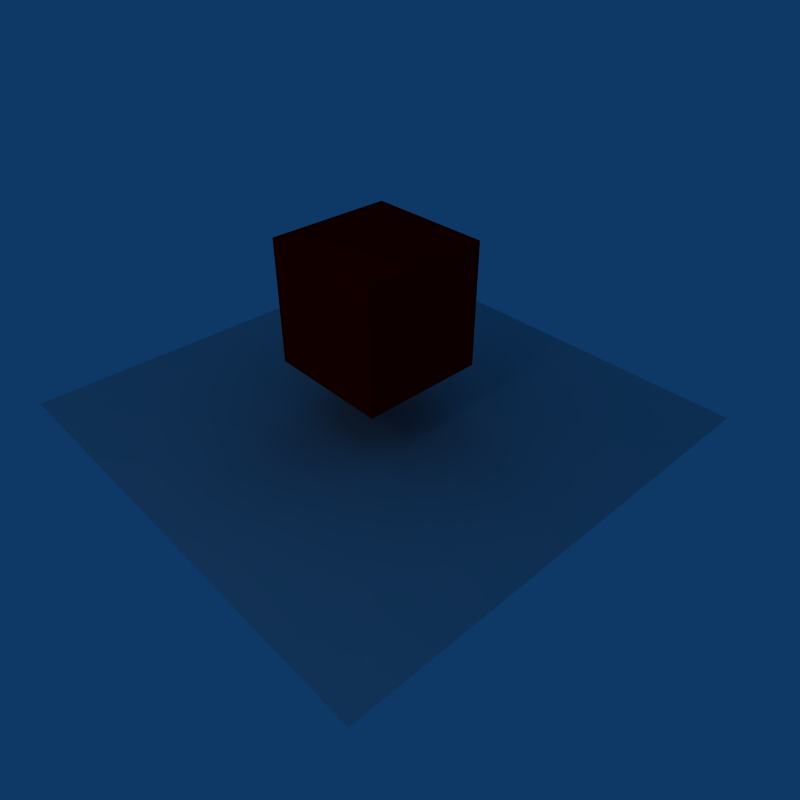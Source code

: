 # Source: simple.blend  (saved by Blender 2.48.1; exported with 4.5.12 LTS)
import bpy
from mathutils import Matrix  # noqa: F401  (used for matrix-valued properties, if any)

bpy.ops.wm.read_factory_settings(use_empty=True)
scene = bpy.context.scene
scene.name = 'Scene'

# ---- collections
col_collection_1 = bpy.data.collections.new('Collection 1'); scene.collection.children.link(col_collection_1)

# ---- materials (node trees are filled in below, after node groups)
mat_mat_white = bpy.data.materials.new('mat_white')
mat_mat_white.alpha_threshold = 0.0
mat_mat_white.roughness = 0.5
mat_mat_white.line_color = (0.0, 0.0, 0.0, 1.0)
mat_mat_cube = bpy.data.materials.new('mat_cube')
mat_mat_cube.alpha_threshold = 0.0
mat_mat_cube.diffuse_color = (0.8, 0.0, 0.0, 1.0)
mat_mat_cube.roughness = 0.5
mat_mat_cube.line_color = (0.0, 0.0, 0.0, 1.0)

# ---- material node trees

# ---- world
world_world = bpy.data.worlds.new('World'); scene.world = world_world
world_world.color = (0.05656, 0.2208, 0.4)
world_world.use_sun_shadow = False
world_world.sun_shadow_jitter_overblur = 0.0
world_world.cycles.sampling_method = 'MANUAL'
world_world.cycles.sample_map_resolution = 256

# ---- cameras
cam_camera = bpy.data.cameras.new('Camera')
cam_camera.passepartout_alpha = 0.2
cam_camera.clip_end = 100.0
cam_camera.lens = 35.0
cam_camera.ortho_scale = 7.314
cam_camera.show_passepartout = False
cam_camera.show_safe_areas = True
cam_camera.dof.focus_distance = 0.0
cam_camera.dof.aperture_fstop = 128.0

# ---- lights
light_spot = bpy.data.lights.new('Spot', 'POINT')
light_spot.transmission_factor = 0.0
light_spot.cutoff_distance = 30.0
light_spot.energy = 100.0
light_spot.shadow_buffer_clip_start = 1.001
light_spot.shadow_soft_size = 1.0
light_spot.shadow_maximum_resolution = 0.006
light_spot.use_absolute_resolution = True
light_spot.cycles.use_multiple_importance_sampling = False

# ---- meshes
me_plane = bpy.data.meshes.new('Plane')
me_plane.from_pydata([(1.0, 1.0, 0.0), (1.0, -1.0, 0.0), (-1.0, -1.0, 0.0), (-1.0, 1.0, 0.0)], [], [(0, 3, 2, 1)])
me_plane.materials.append(mat_mat_white)
me_plane.use_remesh_preserve_volume = False
me_plane.use_remesh_preserve_attributes = False
me_plane.use_mirror_vertex_groups = False
me_plane.update()
me_cube = bpy.data.meshes.new('Cube')
me_cube.from_pydata([(1.0, 1.0, -1.0), (1.0, -1.0, -1.0), (-1.0, -1.0, -1.0), (-1.0, 1.0, -1.0), (1.0, 1.0, 1.0), (1.0, -1.0, 1.0), (-1.0, -1.0, 1.0), (-1.0, 1.0, 1.0)], [], [(0, 1, 2, 3), (4, 7, 6, 5), (0, 4, 5, 1), (1, 5, 6, 2), (2, 6, 7, 3), (4, 0, 3, 7)])
me_cube.materials.append(mat_mat_cube)
me_cube.use_remesh_preserve_volume = False
me_cube.use_remesh_preserve_attributes = False
me_cube.use_mirror_vertex_groups = False
me_cube.update()

# ---- objects
ob_plane = bpy.data.objects.new('Plane', me_plane)
ob_cube = bpy.data.objects.new('Cube', me_cube)
ob_lamp = bpy.data.objects.new('Lamp', light_spot)
ob_camera = bpy.data.objects.new('Camera', cam_camera)

# ---- transforms, parenting, visibility, modifiers, constraints
ob_plane.location = (0.0, 0.0, -1.9)
ob_plane.scale = (3.837, 3.837, 3.837)
ob_plane.lock_rotations_4d = False
ob_plane.empty_display_type = 'ARROWS'
ob_plane.lineart.crease_threshold = 0.0
ob_cube.location = (0.0, 0.0, 0.0)
ob_cube.lock_rotations_4d = False
ob_cube.empty_display_type = 'ARROWS'
ob_cube.color = (0.0, 0.0, 0.0, 1.0)
ob_cube.lineart.crease_threshold = 0.0
ob_lamp.location = (1.653, -7.34, 5.904)
ob_lamp.rotation_euler = (0.6503, 0.05522, 1.866)
ob_lamp.lock_rotations_4d = False
ob_lamp.empty_display_type = 'ARROWS'
ob_lamp.color = (0.0, 0.0, 0.0, 0.0)
ob_lamp.lineart.crease_threshold = 0.0
ob_camera.location = (7.481, -6.508, 5.344)
ob_camera.rotation_euler = (0.9537, 0.0005019, 0.8214)
ob_camera.lock_rotations_4d = False
ob_camera.empty_display_type = 'ARROWS'
ob_camera.color = (0.0, 0.0, 0.0, 0.0)
ob_camera.display_type = 'WIRE'
ob_camera.lineart.crease_threshold = 0.0

# ---- collection membership
col_collection_1.objects.link(ob_plane)
col_collection_1.objects.link(ob_cube)
col_collection_1.objects.link(ob_lamp)
col_collection_1.objects.link(ob_camera)

# ---- scene / render settings (as saved in the file)
scene.camera = ob_camera
scene.frame_start = 1; scene.frame_end = 250; scene.frame_set(1)
scene.render.engine = 'BLENDER_EEVEE_NEXT'
scene.render.image_settings.file_format = 'JPEG'
scene.render.image_settings.color_mode = 'RGB'
scene.render.image_settings.compression = 90
scene.render.resolution_x = 512
scene.render.resolution_y = 512
scene.render.pixel_aspect_x = 100.0
scene.render.pixel_aspect_y = 100.0
scene.render.fps = 25
scene.render.dither_intensity = 0.0
scene.render.use_compositing = False
scene.render.use_sequencer = False
scene.render.bake_margin = 2
scene.render.bake_bias = 0.0
scene.render.use_stamp_time = False
scene.render.use_stamp_date = False
scene.render.use_stamp_frame = False
scene.render.use_stamp_camera = False
scene.render.use_stamp_scene = False
scene.render.use_stamp_filename = False
scene.render.use_stamp_render_time = False
scene.render.stamp_font_size = 0
scene.cycles.use_denoising = False
scene.cycles.samples = 10
scene.cycles.sampling_pattern = 'TABULATED_SOBOL'
scene.cycles.light_sampling_threshold = 0.0
scene.cycles.use_adaptive_sampling = False
scene.cycles.use_light_tree = False
scene.cycles.blur_glossy = 0.0
scene.cycles.volume_bounces = 1
scene.cycles.pixel_filter_type = 'GAUSSIAN'
scene.cycles.sample_clamp_indirect = 0.0
scene.view_settings.view_transform = 'Raw'
bpy.context.view_layer.update()
